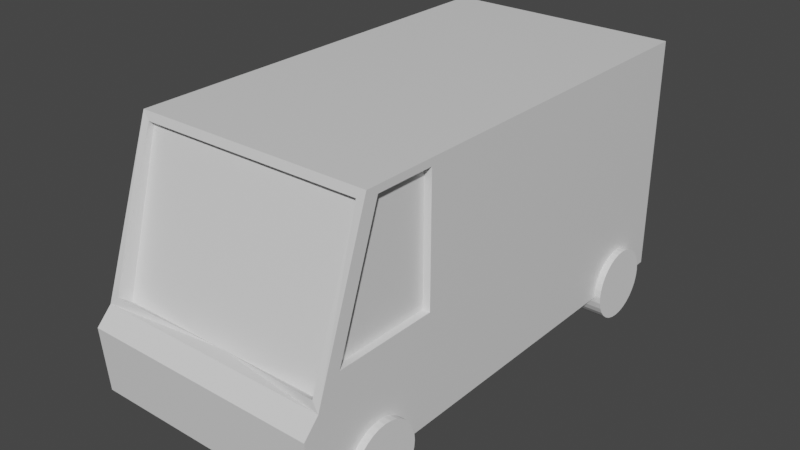# Source: guard-rail.blend  (saved by Blender 3.0.42; exported with 4.5.12 LTS)
import bpy
from mathutils import Matrix  # noqa: F401  (used for matrix-valued properties, if any)

bpy.ops.wm.read_factory_settings(use_empty=True)
scene = bpy.context.scene
scene.name = 'Scene'

# ---- collections
col_van_prop_for_scale = bpy.data.collections.new('Van prop for scale'); scene.collection.children.link(col_van_prop_for_scale)
col_guardrail = bpy.data.collections.new('guardrail'); scene.collection.children.link(col_guardrail)

# ---- materials (node trees are filled in below, after node groups)
mat_material = bpy.data.materials.new('Material')
mat_material.alpha_threshold = 0.0
mat_material.use_transparent_shadow = False
mat_material.line_color = (0.0, 0.0, 0.0, 1.0)

# ---- material node trees
mat_material.use_nodes = True; mat_material.node_tree.nodes.clear()
_N = mat_material.node_tree.nodes; _L = mat_material.node_tree.links
n0 = _N.new('ShaderNodeOutputMaterial'); n0.name = 'Material Output'; n0.location = (300, 300)
n1 = _N.new('ShaderNodeBsdfPrincipled'); n1.name = 'Principled BSDF'; n1.location = (10, 300)
n1.distribution = 'GGX'
n1.subsurface_method = 'RANDOM_WALK_SKIN'
n1.inputs[2].default_value = 0.4
n1.inputs[3].default_value = 1.45
n1.inputs[27].default_value = (0.0, 0.0, 0.0, 1.0)
n1.inputs[28].default_value = 1.0
_L.new(n1.outputs[0], n0.inputs[0])
n0.is_active_output = True

# ---- world
world_world = bpy.data.worlds.new('World'); scene.world = world_world
world_world.use_nodes = True; world_world.node_tree.nodes.clear()
_N = world_world.node_tree.nodes; _L = world_world.node_tree.links
n0 = _N.new('ShaderNodeOutputWorld'); n0.name = 'World Output'; n0.location = (300, 300)
n1 = _N.new('ShaderNodeBackground'); n1.name = 'Background'; n1.location = (10, 300)
n1.inputs[0].default_value = (0.05088, 0.05088, 0.05088, 1.0)
_L.new(n1.outputs[0], n0.inputs[0])
n0.is_active_output = True
world_world.color = (0.05088, 0.05088, 0.05088)
world_world.use_sun_shadow = False
world_world.sun_shadow_jitter_overblur = 0.0

# ---- meshes
me_cube = bpy.data.meshes.new('Cube')
me_cube.from_pydata([(0.9343, -0.8059, 0.935), (1.0, -1.071, -1.0), (0.0, 1.0, -1.0), (0.0, -0.8059, 0.935), (0.0, -1.071, -1.0), (0.0, 1.0, 1.0), (1.0, -1.093, -0.4526), (-6.072e-18, -1.093, -0.4526), (1.0, 1.0, 1.0), (1.0, 1.0, -1.0), (0.9343, -1.018, -0.2524), (0.0, 1.0, 1.0), (0.0, 1.0, -1.0), (1.0, 1.0, 1.0), (1.0, 1.0, -1.0), (1.0, -0.7464, 0.9402), (0.0, -0.7967, 1.0), (1.0, -1.028, -0.3174), (1.579e-17, -1.028, -0.3174), (0.0, -0.7817, 0.9212), (0.0, -0.9613, -0.3373), (0.9343, -0.7817, 0.9212), (0.9343, -0.9613, -0.3373), (1.0, -0.4933, 0.9402), (1.0, -0.4335, -1.0), (1.0, -0.4933, -0.1043), (1.0, -0.9295, -0.1043), (1.0, -0.4335, 1.0), (1.0, -0.7967, 1.0), (1.0, -0.4335, -0.1641), (1.0, -1.001, -0.1641), (0.9394, -0.4933, 0.9402), (0.9394, -0.7464, 0.9402), (0.9394, -0.4933, -0.1043), (0.9394, -0.9295, -0.1043)], [], [(2, 9, 24, 1, 4), (9, 8, 27, 29, 24), (10, 22, 20, 18, 17), (8, 5, 16, 28, 27), (1, 6, 7, 4), (14, 13, 8, 9), (13, 11, 5, 8), (12, 14, 9, 2), (11, 12, 2, 5), (14, 12, 11, 13), (6, 17, 18, 7), (3, 0, 28, 16), (0, 10, 17, 30, 28), (22, 21, 19, 20), (10, 0, 21, 22), (0, 3, 19, 21), (24, 29, 30, 17, 6, 1), (15, 26, 34, 32), (15, 23, 27, 28), (23, 25, 29, 27), (26, 15, 28, 30), (25, 26, 30, 29), (34, 33, 31, 32), (23, 15, 32, 31), (26, 25, 33, 34), (25, 23, 31, 33)])
_uv = me_cube.uv_layers.new(name='UVMap')
_uv.uv.foreach_set('vector', [0.25, 0.5, 0.375, 0.5, 0.375, 0.6731, 0.375, 0.75, 0.25, 0.75, 0.375, 0.5, 0.625, 0.5, 0.625, 0.6995, 0.4795, 0.6841, 0.375, 0.6731, 0.4404, 0.7582, 0.4404, 0.7582, 0.4404, 0.875, 0.4313, 0.875, 0.4313, 0.75, 0.625, 0.5, 0.75, 0.5, 0.75, 0.75, 0.625, 0.75, 0.625, 0.6995, 0.375, 0.75, 0.4262, 0.75, 0.4262, 0.875, 0.375, 0.875, 0.0, 0.0, 0.0, 0.0, 0.0, 0.0, 0.0, 0.0, 0.625, 0.5, 0.625, 0.375, 0.625, 0.375, 0.625, 0.5, 0.375, 0.375, 0.375, 0.5, 0.375, 0.5, 0.375, 0.375, 0.0, 0.0, 0.0, 0.0, 0.0, 0.0, 0.0, 0.0, 0.375, 0.5, 0.375, 0.375, 0.625, 0.375, 0.625, 0.5, 0.4262, 0.75, 0.4313, 0.75, 0.4313, 0.875, 0.4262, 0.875, 0.6159, 0.875, 0.6159, 0.7582, 0.625, 0.75, 0.625, 0.875, 0.6159, 0.7582, 0.4404, 0.7582, 0.4313, 0.75, 0.4538, 0.75, 0.625, 0.75, 0.4404, 0.7582, 0.6159, 0.7582, 0.6159, 0.875, 0.4404, 0.875, 0.4404, 0.7582, 0.6159, 0.7582, 0.6159, 0.7582, 0.4404, 0.7582, 0.6159, 0.7582, 0.6159, 0.875, 0.6159, 0.875, 0.6159, 0.7582, 0.375, 0.6731, 0.4795, 0.6841, 0.4538, 0.75, 0.4313, 0.75, 0.4262, 0.75, 0.375, 0.75, 0.6167, 0.7418, 0.4652, 0.7428, 0.4652, 0.7428, 0.6167, 0.7418, 0.6167, 0.7418, 0.6172, 0.7068, 0.625, 0.6995, 0.625, 0.75, 0.6172, 0.7068, 0.4845, 0.692, 0.4795, 0.6841, 0.625, 0.6995, 0.4652, 0.7428, 0.6167, 0.7418, 0.625, 0.75, 0.4538, 0.75, 0.4845, 0.692, 0.4652, 0.7428, 0.4538, 0.75, 0.4795, 0.6841, 0.4652, 0.7428, 0.4845, 0.692, 0.6172, 0.7068, 0.6167, 0.7418, 0.6172, 0.7068, 0.6167, 0.7418, 0.6167, 0.7418, 0.6172, 0.7068, 0.4652, 0.7428, 0.4845, 0.692, 0.4845, 0.692, 0.4652, 0.7428, 0.4845, 0.692, 0.6172, 0.7068, 0.6172, 0.7068, 0.4845, 0.692])
me_cube.materials.append(mat_material)
me_cube.use_remesh_preserve_volume = False
me_cube.use_remesh_preserve_attributes = False
me_cube.use_mirror_vertex_groups = False
me_cube.update()
me_cylinder = bpy.data.meshes.new('Cylinder')
me_cylinder.from_pydata([(0.0, 1.0, -1.0), (0.0, 1.0, 1.0), (0.1951, 0.9808, -1.0), (0.1951, 0.9808, 1.0), (0.3827, 0.9239, -1.0), (0.3827, 0.9239, 1.0), (0.5556, 0.8315, -1.0), (0.5556, 0.8315, 1.0), (0.7071, 0.7071, -1.0), (0.7071, 0.7071, 1.0), (0.8315, 0.5556, -1.0), (0.8315, 0.5556, 1.0), (0.9239, 0.3827, -1.0), (0.9239, 0.3827, 1.0), (0.9808, 0.1951, -1.0), (0.9808, 0.1951, 1.0), (1.0, -4.371e-08, -1.0), (1.0, -4.371e-08, 1.0), (0.9808, -0.1951, -1.0), (0.9808, -0.1951, 1.0), (0.9239, -0.3827, -1.0), (0.9239, -0.3827, 1.0), (0.8315, -0.5556, -1.0), (0.8315, -0.5556, 1.0), (0.7071, -0.7071, -1.0), (0.7071, -0.7071, 1.0), (0.5556, -0.8315, -1.0), (0.5556, -0.8315, 1.0), (0.3827, -0.9239, -1.0), (0.3827, -0.9239, 1.0), (0.1951, -0.9808, -1.0), (0.1951, -0.9808, 1.0), (-8.742e-08, -1.0, -1.0), (-8.742e-08, -1.0, 1.0), (-0.1951, -0.9808, -1.0), (-0.1951, -0.9808, 1.0), (-0.3827, -0.9239, -1.0), (-0.3827, -0.9239, 1.0), (-0.5556, -0.8315, -1.0), (-0.5556, -0.8315, 1.0), (-0.7071, -0.7071, -1.0), (-0.7071, -0.7071, 1.0), (-0.8315, -0.5556, -1.0), (-0.8315, -0.5556, 1.0), (-0.9239, -0.3827, -1.0), (-0.9239, -0.3827, 1.0), (-0.9808, -0.1951, -1.0), (-0.9808, -0.1951, 1.0), (-1.0, 1.192e-08, -1.0), (-1.0, 1.192e-08, 1.0), (-0.9808, 0.1951, -1.0), (-0.9808, 0.1951, 1.0), (-0.9239, 0.3827, -1.0), (-0.9239, 0.3827, 1.0), (-0.8315, 0.5556, -1.0), (-0.8315, 0.5556, 1.0), (-0.7071, 0.7071, -1.0), (-0.7071, 0.7071, 1.0), (-0.5556, 0.8315, -1.0), (-0.5556, 0.8315, 1.0), (-0.3827, 0.9239, -1.0), (-0.3827, 0.9239, 1.0), (-0.1951, 0.9808, -1.0), (-0.1951, 0.9808, 1.0)], [], [(0, 1, 3, 2), (2, 3, 5, 4), (4, 5, 7, 6), (6, 7, 9, 8), (8, 9, 11, 10), (10, 11, 13, 12), (12, 13, 15, 14), (14, 15, 17, 16), (16, 17, 19, 18), (18, 19, 21, 20), (20, 21, 23, 22), (22, 23, 25, 24), (24, 25, 27, 26), (26, 27, 29, 28), (28, 29, 31, 30), (30, 31, 33, 32), (32, 33, 35, 34), (34, 35, 37, 36), (36, 37, 39, 38), (38, 39, 41, 40), (40, 41, 43, 42), (42, 43, 45, 44), (44, 45, 47, 46), (46, 47, 49, 48), (48, 49, 51, 50), (50, 51, 53, 52), (52, 53, 55, 54), (54, 55, 57, 56), (56, 57, 59, 58), (58, 59, 61, 60), (3, 1, 63, 61, 59, 57, 55, 53, 51, 49, 47, 45, 43, 41, 39, 37, 35, 33, 31, 29, 27, 25, 23, 21, 19, 17, 15, 13, 11, 9, 7, 5), (60, 61, 63, 62), (62, 63, 1, 0), (0, 2, 4, 6, 8, 10, 12, 14, 16, 18, 20, 22, 24, 26, 28, 30, 32, 34, 36, 38, 40, 42, 44, 46, 48, 50, 52, 54, 56, 58, 60, 62)])
_uv = me_cylinder.uv_layers.new(name='UVMap')
_uv.uv.foreach_set('vector', [1.0, 0.5, 1.0, 1.0, 0.9688, 1.0, 0.9688, 0.5, 0.9688, 0.5, 0.9688, 1.0, 0.9375, 1.0, 0.9375, 0.5, 0.9375, 0.5, 0.9375, 1.0, 0.9062, 1.0, 0.9062, 0.5, 0.9062, 0.5, 0.9062, 1.0, 0.875, 1.0, 0.875, 0.5, 0.875, 0.5, 0.875, 1.0, 0.8438, 1.0, 0.8438, 0.5, 0.8438, 0.5, 0.8438, 1.0, 0.8125, 1.0, 0.8125, 0.5, 0.8125, 0.5, 0.8125, 1.0, 0.7812, 1.0, 0.7812, 0.5, 0.7812, 0.5, 0.7812, 1.0, 0.75, 1.0, 0.75, 0.5, 0.75, 0.5, 0.75, 1.0, 0.7188, 1.0, 0.7188, 0.5, 0.7188, 0.5, 0.7188, 1.0, 0.6875, 1.0, 0.6875, 0.5, 0.6875, 0.5, 0.6875, 1.0, 0.6562, 1.0, 0.6562, 0.5, 0.6562, 0.5, 0.6562, 1.0, 0.625, 1.0, 0.625, 0.5, 0.625, 0.5, 0.625, 1.0, 0.5938, 1.0, 0.5938, 0.5, 0.5938, 0.5, 0.5938, 1.0, 0.5625, 1.0, 0.5625, 0.5, 0.5625, 0.5, 0.5625, 1.0, 0.5312, 1.0, 0.5312, 0.5, 0.5312, 0.5, 0.5312, 1.0, 0.5, 1.0, 0.5, 0.5, 0.5, 0.5, 0.5, 1.0, 0.4688, 1.0, 0.4688, 0.5, 0.4688, 0.5, 0.4688, 1.0, 0.4375, 1.0, 0.4375, 0.5, 0.4375, 0.5, 0.4375, 1.0, 0.4062, 1.0, 0.4062, 0.5, 0.4062, 0.5, 0.4062, 1.0, 0.375, 1.0, 0.375, 0.5, 0.375, 0.5, 0.375, 1.0, 0.3438, 1.0, 0.3438, 0.5, 0.3438, 0.5, 0.3438, 1.0, 0.3125, 1.0, 0.3125, 0.5, 0.3125, 0.5, 0.3125, 1.0, 0.2812, 1.0, 0.2812, 0.5, 0.2812, 0.5, 0.2812, 1.0, 0.25, 1.0, 0.25, 0.5, 0.25, 0.5, 0.25, 1.0, 0.2188, 1.0, 0.2188, 0.5, 0.2188, 0.5, 0.2188, 1.0, 0.1875, 1.0, 0.1875, 0.5, 0.1875, 0.5, 0.1875, 1.0, 0.1562, 1.0, 0.1562, 0.5, 0.1562, 0.5, 0.1562, 1.0, 0.125, 1.0, 0.125, 0.5, 0.125, 0.5, 0.125, 1.0, 0.09375, 1.0, 0.09375, 0.5, 0.09375, 0.5, 0.09375, 1.0, 0.0625, 1.0, 0.0625, 0.5, 0.2968, 0.4854, 0.25, 0.49, 0.2032, 0.4854, 0.1582, 0.4717, 0.1167, 0.4496, 0.08029, 0.4197, 0.05045, 0.3833, 0.02827, 0.3418, 0.01461, 0.2968, 0.01, 0.25, 0.01461, 0.2032, 0.02827, 0.1582, 0.05045, 0.1167, 0.08029, 0.08029, 0.1167, 0.05045, 0.1582, 0.02827, 0.2032, 0.01461, 0.25, 0.01, 0.2968, 0.01461, 0.3418, 0.02827, 0.3833, 0.05045, 0.4197, 0.08029, 0.4496, 0.1167, 0.4717, 0.1582, 0.4854, 0.2032, 0.49, 0.25, 0.4854, 0.2968, 0.4717, 0.3418, 0.4496, 0.3833, 0.4197, 0.4197, 0.3833, 0.4496, 0.3418, 0.4717, 0.0625, 0.5, 0.0625, 1.0, 0.03125, 1.0, 0.03125, 0.5, 0.03125, 0.5, 0.03125, 1.0, 0.0, 1.0, 0.0, 0.5, 0.75, 0.49, 0.7968, 0.4854, 0.8418, 0.4717, 0.8833, 0.4496, 0.9197, 0.4197, 0.9496, 0.3833, 0.9717, 0.3418, 0.9854, 0.2968, 0.99, 0.25, 0.9854, 0.2032, 0.9717, 0.1582, 0.9496, 0.1167, 0.9197, 0.08029, 0.8833, 0.05045, 0.8418, 0.02827, 0.7968, 0.01461, 0.75, 0.01, 0.7032, 0.01461, 0.6582, 0.02827, 0.6167, 0.05045, 0.5803, 0.08029, 0.5504, 0.1167, 0.5283, 0.1582, 0.5146, 0.2032, 0.51, 0.25, 0.5146, 0.2968, 0.5283, 0.3418, 0.5504, 0.3833, 0.5803, 0.4197, 0.6167, 0.4496, 0.6582, 0.4717, 0.7032, 0.4854])
me_cylinder.use_remesh_fix_poles = True
me_cylinder.use_remesh_preserve_attributes = False
me_cylinder.update()
me_cylinder_001 = bpy.data.meshes.new('Cylinder.001')
me_cylinder_001.from_pydata([(0.0, 1.0, -1.0), (0.0, 1.0, 1.0), (0.1951, 0.9808, -1.0), (0.1951, 0.9808, 1.0), (0.3827, 0.9239, -1.0), (0.3827, 0.9239, 1.0), (0.5556, 0.8315, -1.0), (0.5556, 0.8315, 1.0), (0.7071, 0.7071, -1.0), (0.7071, 0.7071, 1.0), (0.8315, 0.5556, -1.0), (0.8315, 0.5556, 1.0), (0.9239, 0.3827, -1.0), (0.9239, 0.3827, 1.0), (0.9808, 0.1951, -1.0), (0.9808, 0.1951, 1.0), (1.0, -4.371e-08, -1.0), (1.0, -4.371e-08, 1.0), (0.9808, -0.1951, -1.0), (0.9808, -0.1951, 1.0), (0.9239, -0.3827, -1.0), (0.9239, -0.3827, 1.0), (0.8315, -0.5556, -1.0), (0.8315, -0.5556, 1.0), (0.7071, -0.7071, -1.0), (0.7071, -0.7071, 1.0), (0.5556, -0.8315, -1.0), (0.5556, -0.8315, 1.0), (0.3827, -0.9239, -1.0), (0.3827, -0.9239, 1.0), (0.1951, -0.9808, -1.0), (0.1951, -0.9808, 1.0), (-8.742e-08, -1.0, -1.0), (-8.742e-08, -1.0, 1.0), (-0.1951, -0.9808, -1.0), (-0.1951, -0.9808, 1.0), (-0.3827, -0.9239, -1.0), (-0.3827, -0.9239, 1.0), (-0.5556, -0.8315, -1.0), (-0.5556, -0.8315, 1.0), (-0.7071, -0.7071, -1.0), (-0.7071, -0.7071, 1.0), (-0.8315, -0.5556, -1.0), (-0.8315, -0.5556, 1.0), (-0.9239, -0.3827, -1.0), (-0.9239, -0.3827, 1.0), (-0.9808, -0.1951, -1.0), (-0.9808, -0.1951, 1.0), (-1.0, 1.192e-08, -1.0), (-1.0, 1.192e-08, 1.0), (-0.9808, 0.1951, -1.0), (-0.9808, 0.1951, 1.0), (-0.9239, 0.3827, -1.0), (-0.9239, 0.3827, 1.0), (-0.8315, 0.5556, -1.0), (-0.8315, 0.5556, 1.0), (-0.7071, 0.7071, -1.0), (-0.7071, 0.7071, 1.0), (-0.5556, 0.8315, -1.0), (-0.5556, 0.8315, 1.0), (-0.3827, 0.9239, -1.0), (-0.3827, 0.9239, 1.0), (-0.1951, 0.9808, -1.0), (-0.1951, 0.9808, 1.0)], [], [(0, 1, 3, 2), (2, 3, 5, 4), (4, 5, 7, 6), (6, 7, 9, 8), (8, 9, 11, 10), (10, 11, 13, 12), (12, 13, 15, 14), (14, 15, 17, 16), (16, 17, 19, 18), (18, 19, 21, 20), (20, 21, 23, 22), (22, 23, 25, 24), (24, 25, 27, 26), (26, 27, 29, 28), (28, 29, 31, 30), (30, 31, 33, 32), (32, 33, 35, 34), (34, 35, 37, 36), (36, 37, 39, 38), (38, 39, 41, 40), (40, 41, 43, 42), (42, 43, 45, 44), (44, 45, 47, 46), (46, 47, 49, 48), (48, 49, 51, 50), (50, 51, 53, 52), (52, 53, 55, 54), (54, 55, 57, 56), (56, 57, 59, 58), (58, 59, 61, 60), (3, 1, 63, 61, 59, 57, 55, 53, 51, 49, 47, 45, 43, 41, 39, 37, 35, 33, 31, 29, 27, 25, 23, 21, 19, 17, 15, 13, 11, 9, 7, 5), (60, 61, 63, 62), (62, 63, 1, 0), (0, 2, 4, 6, 8, 10, 12, 14, 16, 18, 20, 22, 24, 26, 28, 30, 32, 34, 36, 38, 40, 42, 44, 46, 48, 50, 52, 54, 56, 58, 60, 62)])
_uv = me_cylinder_001.uv_layers.new(name='UVMap')
_uv.uv.foreach_set('vector', [1.0, 0.5, 1.0, 1.0, 0.9688, 1.0, 0.9688, 0.5, 0.9688, 0.5, 0.9688, 1.0, 0.9375, 1.0, 0.9375, 0.5, 0.9375, 0.5, 0.9375, 1.0, 0.9062, 1.0, 0.9062, 0.5, 0.9062, 0.5, 0.9062, 1.0, 0.875, 1.0, 0.875, 0.5, 0.875, 0.5, 0.875, 1.0, 0.8438, 1.0, 0.8438, 0.5, 0.8438, 0.5, 0.8438, 1.0, 0.8125, 1.0, 0.8125, 0.5, 0.8125, 0.5, 0.8125, 1.0, 0.7812, 1.0, 0.7812, 0.5, 0.7812, 0.5, 0.7812, 1.0, 0.75, 1.0, 0.75, 0.5, 0.75, 0.5, 0.75, 1.0, 0.7188, 1.0, 0.7188, 0.5, 0.7188, 0.5, 0.7188, 1.0, 0.6875, 1.0, 0.6875, 0.5, 0.6875, 0.5, 0.6875, 1.0, 0.6562, 1.0, 0.6562, 0.5, 0.6562, 0.5, 0.6562, 1.0, 0.625, 1.0, 0.625, 0.5, 0.625, 0.5, 0.625, 1.0, 0.5938, 1.0, 0.5938, 0.5, 0.5938, 0.5, 0.5938, 1.0, 0.5625, 1.0, 0.5625, 0.5, 0.5625, 0.5, 0.5625, 1.0, 0.5312, 1.0, 0.5312, 0.5, 0.5312, 0.5, 0.5312, 1.0, 0.5, 1.0, 0.5, 0.5, 0.5, 0.5, 0.5, 1.0, 0.4688, 1.0, 0.4688, 0.5, 0.4688, 0.5, 0.4688, 1.0, 0.4375, 1.0, 0.4375, 0.5, 0.4375, 0.5, 0.4375, 1.0, 0.4062, 1.0, 0.4062, 0.5, 0.4062, 0.5, 0.4062, 1.0, 0.375, 1.0, 0.375, 0.5, 0.375, 0.5, 0.375, 1.0, 0.3438, 1.0, 0.3438, 0.5, 0.3438, 0.5, 0.3438, 1.0, 0.3125, 1.0, 0.3125, 0.5, 0.3125, 0.5, 0.3125, 1.0, 0.2812, 1.0, 0.2812, 0.5, 0.2812, 0.5, 0.2812, 1.0, 0.25, 1.0, 0.25, 0.5, 0.25, 0.5, 0.25, 1.0, 0.2188, 1.0, 0.2188, 0.5, 0.2188, 0.5, 0.2188, 1.0, 0.1875, 1.0, 0.1875, 0.5, 0.1875, 0.5, 0.1875, 1.0, 0.1562, 1.0, 0.1562, 0.5, 0.1562, 0.5, 0.1562, 1.0, 0.125, 1.0, 0.125, 0.5, 0.125, 0.5, 0.125, 1.0, 0.09375, 1.0, 0.09375, 0.5, 0.09375, 0.5, 0.09375, 1.0, 0.0625, 1.0, 0.0625, 0.5, 0.2968, 0.4854, 0.25, 0.49, 0.2032, 0.4854, 0.1582, 0.4717, 0.1167, 0.4496, 0.08029, 0.4197, 0.05045, 0.3833, 0.02827, 0.3418, 0.01461, 0.2968, 0.01, 0.25, 0.01461, 0.2032, 0.02827, 0.1582, 0.05045, 0.1167, 0.08029, 0.08029, 0.1167, 0.05045, 0.1582, 0.02827, 0.2032, 0.01461, 0.25, 0.01, 0.2968, 0.01461, 0.3418, 0.02827, 0.3833, 0.05045, 0.4197, 0.08029, 0.4496, 0.1167, 0.4717, 0.1582, 0.4854, 0.2032, 0.49, 0.25, 0.4854, 0.2968, 0.4717, 0.3418, 0.4496, 0.3833, 0.4197, 0.4197, 0.3833, 0.4496, 0.3418, 0.4717, 0.0625, 0.5, 0.0625, 1.0, 0.03125, 1.0, 0.03125, 0.5, 0.03125, 0.5, 0.03125, 1.0, 0.0, 1.0, 0.0, 0.5, 0.75, 0.49, 0.7968, 0.4854, 0.8418, 0.4717, 0.8833, 0.4496, 0.9197, 0.4197, 0.9496, 0.3833, 0.9717, 0.3418, 0.9854, 0.2968, 0.99, 0.25, 0.9854, 0.2032, 0.9717, 0.1582, 0.9496, 0.1167, 0.9197, 0.08029, 0.8833, 0.05045, 0.8418, 0.02827, 0.7968, 0.01461, 0.75, 0.01, 0.7032, 0.01461, 0.6582, 0.02827, 0.6167, 0.05045, 0.5803, 0.08029, 0.5504, 0.1167, 0.5283, 0.1582, 0.5146, 0.2032, 0.51, 0.25, 0.5146, 0.2968, 0.5283, 0.3418, 0.5504, 0.3833, 0.5803, 0.4197, 0.6167, 0.4496, 0.6582, 0.4717, 0.7032, 0.4854])
me_cylinder_001.use_remesh_fix_poles = True
me_cylinder_001.use_remesh_preserve_attributes = False
me_cylinder_001.update()
me_plane = bpy.data.meshes.new('Plane')
me_plane.from_pydata([(-1.0, -1.0, 0.0), (1.0, -1.0, 0.0), (-1.0, 1.0, 0.0), (1.0, 1.0, 0.0), (0.127, -0.7965, -0.0415), (-1.0, -1.421, 0.008176), (1.0, -1.421, 0.008176), (-1.0, -1.85, 0.008081), (1.0, -1.85, 0.008081), (-1.0, -2.218, 9.488e-05), (1.0, -2.218, 9.488e-05)], [], [(0, 1, 3, 2), (1, 0, 5, 6), (6, 5, 7, 8), (8, 7, 9, 10)])
_uv = me_plane.uv_layers.new(name='UVMap')
_uv.uv.foreach_set('vector', [0.0, 0.0, 1.0, 0.0, 1.0, 1.0, 0.0, 1.0, 1.0, 0.0, 0.0, 0.0, 0.0, 0.0, 1.0, 0.0, 1.0, 0.0, 0.0, 0.0, 0.0, 0.0, 1.0, 0.0, 1.0, 0.0, 0.0, 0.0, 0.0, 0.0, 1.0, 0.0])
me_plane.use_remesh_fix_poles = True
me_plane.use_remesh_preserve_attributes = False
me_plane.update()

# ---- objects
ob_van_body = bpy.data.objects.new('van body', me_cube)
ob_wheels = bpy.data.objects.new('wheels', me_cylinder)
ob_wheels_cutout = bpy.data.objects.new('wheels cutout', me_cylinder_001)
ob_plane = bpy.data.objects.new('Plane', me_plane)

# ---- transforms, parenting, visibility, modifiers, constraints
ob_van_body.location = (0.0, 0.0, 0.0)
ob_van_body.scale = (1.0, 1.999, 1.0)
ob_van_body.lock_rotations_4d = False
ob_van_body.empty_display_type = 'ARROWS'
ob_van_body.lineart.crease_threshold = 0.0
_m = ob_van_body.modifiers.new('Mirror', 'MIRROR')
_m = ob_van_body.modifiers.new('Boolean', 'BOOLEAN')
_m.object = ob_wheels_cutout
ob_wheels.location = (0.9118, -1.511, -0.9798)
ob_wheels.rotation_euler = (-0.0, 1.571, 0.0)
ob_wheels.scale = (0.2665, 0.2665, 0.1286)
_m = ob_wheels.modifiers.new('Mirror', 'MIRROR')
_m.use_axis = (True, True, False)
_m.mirror_object = ob_van_body
ob_wheels_cutout.location = (0.9118, -1.511, -0.9798)
ob_wheels_cutout.rotation_euler = (-0.0, 1.571, 0.0)
ob_wheels_cutout.scale = (0.3042, 0.3042, 0.1468)
_m = ob_wheels_cutout.modifiers.new('Mirror', 'MIRROR')
_m.use_axis = (True, True, False)
_m.mirror_object = ob_van_body
ob_plane.location = (0.0, 0.0, 0.0)
ob_plane.rotation_euler = (1.571, -0.0, 0.0)
ob_plane.scale = (1.0, -0.07703, 5.69)
_m = ob_plane.modifiers.new('Mirror', 'MIRROR')
_m.use_axis = (False, True, False)

# ---- collection membership
col_van_prop_for_scale.objects.link(ob_van_body)
col_van_prop_for_scale.objects.link(ob_wheels)
col_van_prop_for_scale.objects.link(ob_wheels_cutout)
col_guardrail.objects.link(ob_plane)

# ---- scene / render settings (as saved in the file)
scene.frame_start = 1; scene.frame_end = 250; scene.frame_set(1)
scene.render.engine = 'BLENDER_EEVEE_NEXT'
scene.cycles.sampling_pattern = 'TABULATED_SOBOL'
scene.cycles.use_light_tree = False
scene.view_settings.view_transform = 'Filmic'
bpy.context.view_layer.update()

# ---- added for rendering (the .blend has no active camera and no usable light): camera, sun
cam_auto = bpy.data.cameras.new('AutoCamera')
cam_auto.lens = 50.0
cam_auto.sensor_width = 36.0
cam_auto.clip_end = 1000.0
ob_auto_camera = bpy.data.objects.new('AutoCamera', cam_auto)
scene.collection.objects.link(ob_auto_camera)
ob_auto_camera.location = (4.82464, -5.88219, 3.71771)
ob_auto_camera.rotation_euler = (1.09748, -7.21219e-08, 0.694738)
scene.camera = ob_auto_camera
light_auto_sun = bpy.data.lights.new('AutoSun', 'SUN')
light_auto_sun.energy = 3.0
light_auto_sun.angle = 0.0523599
ob_auto_sun = bpy.data.objects.new('AutoSun', light_auto_sun)
scene.collection.objects.link(ob_auto_sun)
ob_auto_sun.rotation_euler = (0.872665, 0.174533, 0.523599)
bpy.context.view_layer.update()
